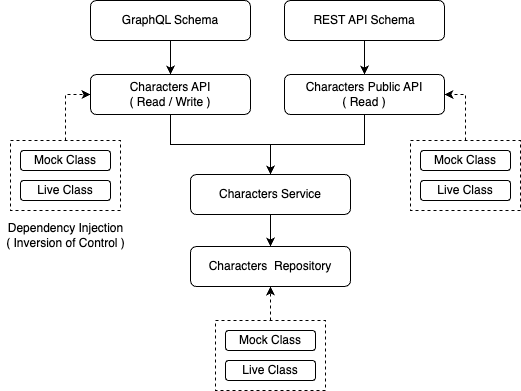

The diagram above was exported from draw.io. Its source (the exported page's mxGraphModel, read from the mxfile embedded in the PNG):
<mxGraphModel dx="929" dy="513" grid="1" gridSize="10" guides="1" tooltips="1" connect="1" arrows="1" fold="1" page="1" pageScale="1" pageWidth="827" pageHeight="1169" math="0" shadow="0">
  <root>
    <mxCell id="Dz-4SY70yN34V7rfZVqY-0" />
    <mxCell id="Dz-4SY70yN34V7rfZVqY-1" parent="Dz-4SY70yN34V7rfZVqY-0" />
    <mxCell id="Dz-4SY70yN34V7rfZVqY-7" value="" style="edgeStyle=orthogonalEdgeStyle;rounded=0;orthogonalLoop=1;jettySize=auto;html=1;endArrow=classic;endFill=1;" edge="1" parent="Dz-4SY70yN34V7rfZVqY-1" source="Dz-4SY70yN34V7rfZVqY-2" target="Dz-4SY70yN34V7rfZVqY-4">
      <mxGeometry relative="1" as="geometry" />
    </mxCell>
    <mxCell id="Dz-4SY70yN34V7rfZVqY-2" value="GraphQL Schema" style="rounded=1;whiteSpace=wrap;html=1;" vertex="1" parent="Dz-4SY70yN34V7rfZVqY-1">
      <mxGeometry x="160" y="30" width="160" height="40" as="geometry" />
    </mxCell>
    <mxCell id="Dz-4SY70yN34V7rfZVqY-8" value="" style="edgeStyle=orthogonalEdgeStyle;rounded=0;orthogonalLoop=1;jettySize=auto;html=1;endArrow=classic;endFill=1;" edge="1" parent="Dz-4SY70yN34V7rfZVqY-1" source="Dz-4SY70yN34V7rfZVqY-3" target="Dz-4SY70yN34V7rfZVqY-5">
      <mxGeometry relative="1" as="geometry" />
    </mxCell>
    <mxCell id="Dz-4SY70yN34V7rfZVqY-3" value="REST API Schema" style="rounded=1;whiteSpace=wrap;html=1;" vertex="1" parent="Dz-4SY70yN34V7rfZVqY-1">
      <mxGeometry x="354" y="30" width="160" height="40" as="geometry" />
    </mxCell>
    <mxCell id="Dz-4SY70yN34V7rfZVqY-9" value="" style="edgeStyle=orthogonalEdgeStyle;rounded=0;orthogonalLoop=1;jettySize=auto;html=1;endArrow=classic;endFill=1;" edge="1" parent="Dz-4SY70yN34V7rfZVqY-1" source="Dz-4SY70yN34V7rfZVqY-4" target="Dz-4SY70yN34V7rfZVqY-6">
      <mxGeometry relative="1" as="geometry" />
    </mxCell>
    <mxCell id="Dz-4SY70yN34V7rfZVqY-4" value="Characters API&lt;br&gt;( Read / Write )" style="rounded=1;whiteSpace=wrap;html=1;" vertex="1" parent="Dz-4SY70yN34V7rfZVqY-1">
      <mxGeometry x="160" y="104" width="160" height="40" as="geometry" />
    </mxCell>
    <mxCell id="Dz-4SY70yN34V7rfZVqY-10" value="" style="edgeStyle=orthogonalEdgeStyle;rounded=0;orthogonalLoop=1;jettySize=auto;html=1;endArrow=classic;endFill=1;" edge="1" parent="Dz-4SY70yN34V7rfZVqY-1" source="Dz-4SY70yN34V7rfZVqY-5" target="Dz-4SY70yN34V7rfZVqY-6">
      <mxGeometry relative="1" as="geometry" />
    </mxCell>
    <mxCell id="Dz-4SY70yN34V7rfZVqY-5" value="Characters Public API&lt;br&gt;( Read )" style="rounded=1;whiteSpace=wrap;html=1;" vertex="1" parent="Dz-4SY70yN34V7rfZVqY-1">
      <mxGeometry x="354" y="104" width="160" height="40" as="geometry" />
    </mxCell>
    <mxCell id="Dz-4SY70yN34V7rfZVqY-13" value="" style="edgeStyle=orthogonalEdgeStyle;rounded=0;orthogonalLoop=1;jettySize=auto;html=1;endArrow=classic;endFill=1;" edge="1" parent="Dz-4SY70yN34V7rfZVqY-1" source="Dz-4SY70yN34V7rfZVqY-6" target="Dz-4SY70yN34V7rfZVqY-11">
      <mxGeometry relative="1" as="geometry" />
    </mxCell>
    <mxCell id="Dz-4SY70yN34V7rfZVqY-6" value="Characters Service" style="rounded=1;whiteSpace=wrap;html=1;" vertex="1" parent="Dz-4SY70yN34V7rfZVqY-1">
      <mxGeometry x="260" y="204" width="160" height="40" as="geometry" />
    </mxCell>
    <mxCell id="Dz-4SY70yN34V7rfZVqY-11" value="Characters&amp;nbsp; Repository" style="rounded=1;whiteSpace=wrap;html=1;" vertex="1" parent="Dz-4SY70yN34V7rfZVqY-1">
      <mxGeometry x="260" y="276" width="160" height="40" as="geometry" />
    </mxCell>
    <mxCell id="Dz-4SY70yN34V7rfZVqY-19" value="" style="edgeStyle=orthogonalEdgeStyle;rounded=0;orthogonalLoop=1;jettySize=auto;html=1;endArrow=classic;endFill=1;entryX=0;entryY=0.5;entryDx=0;entryDy=0;dashed=1;startArrow=none;startFill=0;" edge="1" parent="Dz-4SY70yN34V7rfZVqY-1" source="Dz-4SY70yN34V7rfZVqY-14" target="Dz-4SY70yN34V7rfZVqY-4">
      <mxGeometry relative="1" as="geometry" />
    </mxCell>
    <mxCell id="Dz-4SY70yN34V7rfZVqY-14" value="" style="whiteSpace=wrap;html=1;dashed=1;" vertex="1" parent="Dz-4SY70yN34V7rfZVqY-1">
      <mxGeometry x="80" y="170" width="110" height="70" as="geometry" />
    </mxCell>
    <mxCell id="Dz-4SY70yN34V7rfZVqY-17" value="Mock Class" style="rounded=1;whiteSpace=wrap;html=1;" vertex="1" parent="Dz-4SY70yN34V7rfZVqY-1">
      <mxGeometry x="90" y="180" width="90" height="20" as="geometry" />
    </mxCell>
    <mxCell id="Dz-4SY70yN34V7rfZVqY-18" value="Live Class" style="rounded=1;whiteSpace=wrap;html=1;" vertex="1" parent="Dz-4SY70yN34V7rfZVqY-1">
      <mxGeometry x="90" y="210" width="90" height="20" as="geometry" />
    </mxCell>
    <mxCell id="Dz-4SY70yN34V7rfZVqY-20" value="Dependency Injection&lt;br&gt;( Inversion of Control )" style="text;html=1;align=center;verticalAlign=middle;resizable=0;points=[];autosize=1;strokeColor=none;fillColor=default;" vertex="1" parent="Dz-4SY70yN34V7rfZVqY-1">
      <mxGeometry x="70" y="250" width="130" height="30" as="geometry" />
    </mxCell>
    <mxCell id="Dz-4SY70yN34V7rfZVqY-28" value="" style="edgeStyle=orthogonalEdgeStyle;rounded=0;orthogonalLoop=1;jettySize=auto;html=1;dashed=1;startArrow=none;startFill=0;endArrow=classic;endFill=1;entryX=1;entryY=0.5;entryDx=0;entryDy=0;" edge="1" parent="Dz-4SY70yN34V7rfZVqY-1" source="Dz-4SY70yN34V7rfZVqY-24" target="Dz-4SY70yN34V7rfZVqY-5">
      <mxGeometry relative="1" as="geometry" />
    </mxCell>
    <mxCell id="Dz-4SY70yN34V7rfZVqY-24" value="" style="whiteSpace=wrap;html=1;dashed=1;" vertex="1" parent="Dz-4SY70yN34V7rfZVqY-1">
      <mxGeometry x="480" y="170" width="110" height="70" as="geometry" />
    </mxCell>
    <mxCell id="Dz-4SY70yN34V7rfZVqY-25" value="Mock Class" style="rounded=1;whiteSpace=wrap;html=1;" vertex="1" parent="Dz-4SY70yN34V7rfZVqY-1">
      <mxGeometry x="490" y="180" width="90" height="20" as="geometry" />
    </mxCell>
    <mxCell id="Dz-4SY70yN34V7rfZVqY-26" value="Live Class" style="rounded=1;whiteSpace=wrap;html=1;" vertex="1" parent="Dz-4SY70yN34V7rfZVqY-1">
      <mxGeometry x="490" y="210" width="90" height="20" as="geometry" />
    </mxCell>
    <mxCell id="Dz-4SY70yN34V7rfZVqY-33" value="" style="rounded=0;orthogonalLoop=1;jettySize=auto;html=1;dashed=1;startArrow=none;startFill=0;endArrow=classic;endFill=1;" edge="1" parent="Dz-4SY70yN34V7rfZVqY-1" source="Dz-4SY70yN34V7rfZVqY-29" target="Dz-4SY70yN34V7rfZVqY-11">
      <mxGeometry relative="1" as="geometry" />
    </mxCell>
    <mxCell id="Dz-4SY70yN34V7rfZVqY-29" value="" style="whiteSpace=wrap;html=1;dashed=1;" vertex="1" parent="Dz-4SY70yN34V7rfZVqY-1">
      <mxGeometry x="285" y="350" width="110" height="70" as="geometry" />
    </mxCell>
    <mxCell id="Dz-4SY70yN34V7rfZVqY-30" value="Mock Class" style="rounded=1;whiteSpace=wrap;html=1;" vertex="1" parent="Dz-4SY70yN34V7rfZVqY-1">
      <mxGeometry x="295" y="360" width="90" height="20" as="geometry" />
    </mxCell>
    <mxCell id="Dz-4SY70yN34V7rfZVqY-31" value="Live Class" style="rounded=1;whiteSpace=wrap;html=1;" vertex="1" parent="Dz-4SY70yN34V7rfZVqY-1">
      <mxGeometry x="295" y="390" width="90" height="20" as="geometry" />
    </mxCell>
  </root>
</mxGraphModel>